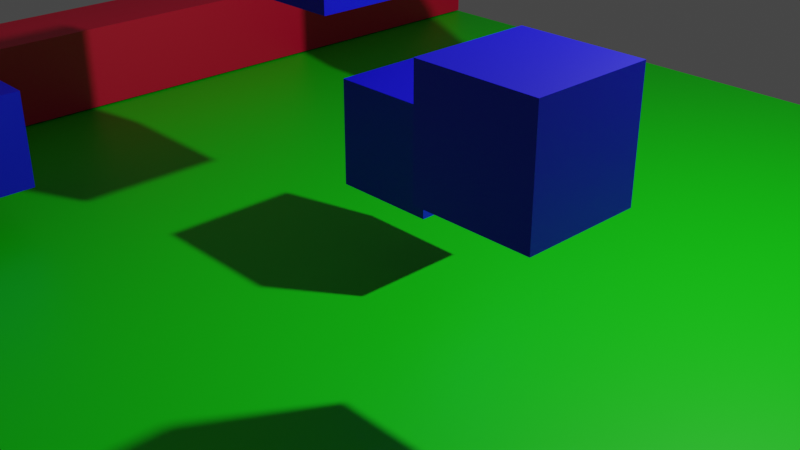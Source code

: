 # Source: cubeLog.blend  (saved by Blender 2.93.21; exported with 4.5.12 LTS)
import bpy
from mathutils import Matrix  # noqa: F401  (used for matrix-valued properties, if any)

bpy.ops.wm.read_factory_settings(use_empty=True)
scene = bpy.context.scene
scene.name = 'Scene'

# ---- collections
col_collection = bpy.data.collections.new('Collection'); scene.collection.children.link(col_collection)

# ---- materials (node trees are filled in below, after node groups)
mat_material_001 = bpy.data.materials.new('Material.001')
mat_material_001.use_transparent_shadow = False
mat_material_002 = bpy.data.materials.new('Material.002')
mat_material_002.use_transparent_shadow = False
mat_material_006 = bpy.data.materials.new('Material.006')
mat_material_006.use_transparent_shadow = False
mat_material_008 = bpy.data.materials.new('Material.008')
mat_material_008.use_transparent_shadow = False
mat_material_009 = bpy.data.materials.new('Material.009')
mat_material_009.use_transparent_shadow = False
mat_material_010 = bpy.data.materials.new('Material.010')
mat_material_010.use_transparent_shadow = False
mat_material_011 = bpy.data.materials.new('Material.011')
mat_material_011.use_transparent_shadow = False

# ---- material node trees
mat_material_001.use_nodes = True; mat_material_001.node_tree.nodes.clear()
_N = mat_material_001.node_tree.nodes; _L = mat_material_001.node_tree.links
n0 = _N.new('ShaderNodeBsdfPrincipled'); n0.name = 'Principled BSDF'; n0.location = (10, 300)
n0.distribution = 'GGX'
n0.subsurface_method = 'BURLEY'
n0.inputs[0].default_value = (0.0006332, 0.8, 0.0, 1.0)
n0.inputs[3].default_value = 1.45
n0.inputs[27].default_value = (0.0, 0.0, 0.0, 1.0)
n0.inputs[28].default_value = 1.0
n1 = _N.new('ShaderNodeOutputMaterial'); n1.name = 'Material Output'; n1.location = (300, 300)
_L.new(n0.outputs[0], n1.inputs[0])
n1.is_active_output = True
mat_material_002.use_nodes = True; mat_material_002.node_tree.nodes.clear()
_N = mat_material_002.node_tree.nodes; _L = mat_material_002.node_tree.links
n0 = _N.new('ShaderNodeBsdfPrincipled'); n0.name = 'Principled BSDF'; n0.location = (10, 300)
n0.distribution = 'GGX'
n0.subsurface_method = 'BURLEY'
n0.inputs[0].default_value = (0.8, 0.0, 0.04857, 1.0)
n0.inputs[3].default_value = 1.45
n0.inputs[27].default_value = (0.0, 0.0, 0.0, 1.0)
n0.inputs[28].default_value = 1.0
n1 = _N.new('ShaderNodeOutputMaterial'); n1.name = 'Material Output'; n1.location = (300, 300)
_L.new(n0.outputs[0], n1.inputs[0])
n1.is_active_output = True
mat_material_006.use_nodes = True; mat_material_006.node_tree.nodes.clear()
_N = mat_material_006.node_tree.nodes; _L = mat_material_006.node_tree.links
n0 = _N.new('ShaderNodeBsdfPrincipled'); n0.name = 'Principled BSDF'; n0.location = (10, 300)
n0.distribution = 'GGX'
n0.subsurface_method = 'BURLEY'
n0.inputs[0].default_value = (0.002254, 0.0, 0.8, 1.0)
n0.inputs[3].default_value = 1.45
n0.inputs[27].default_value = (0.0, 0.0, 0.0, 1.0)
n0.inputs[28].default_value = 1.0
n1 = _N.new('ShaderNodeOutputMaterial'); n1.name = 'Material Output'; n1.location = (300, 300)
_L.new(n0.outputs[0], n1.inputs[0])
n1.is_active_output = True
mat_material_008.use_nodes = True; mat_material_008.node_tree.nodes.clear()
_N = mat_material_008.node_tree.nodes; _L = mat_material_008.node_tree.links
n0 = _N.new('ShaderNodeBsdfPrincipled'); n0.name = 'Principled BSDF'; n0.location = (10, 300)
n0.distribution = 'GGX'
n0.subsurface_method = 'BURLEY'
n0.inputs[0].default_value = (0.002254, 0.0, 0.8, 1.0)
n0.inputs[3].default_value = 1.45
n0.inputs[27].default_value = (0.0, 0.0, 0.0, 1.0)
n0.inputs[28].default_value = 1.0
n1 = _N.new('ShaderNodeOutputMaterial'); n1.name = 'Material Output'; n1.location = (300, 300)
_L.new(n0.outputs[0], n1.inputs[0])
n1.is_active_output = True
mat_material_009.use_nodes = True; mat_material_009.node_tree.nodes.clear()
_N = mat_material_009.node_tree.nodes; _L = mat_material_009.node_tree.links
n0 = _N.new('ShaderNodeBsdfPrincipled'); n0.name = 'Principled BSDF'; n0.location = (10, 300)
n0.distribution = 'GGX'
n0.subsurface_method = 'BURLEY'
n0.inputs[0].default_value = (0.002254, 0.0, 0.8, 1.0)
n0.inputs[3].default_value = 1.45
n0.inputs[27].default_value = (0.0, 0.0, 0.0, 1.0)
n0.inputs[28].default_value = 1.0
n1 = _N.new('ShaderNodeOutputMaterial'); n1.name = 'Material Output'; n1.location = (300, 300)
_L.new(n0.outputs[0], n1.inputs[0])
n1.is_active_output = True
mat_material_010.use_nodes = True; mat_material_010.node_tree.nodes.clear()
_N = mat_material_010.node_tree.nodes; _L = mat_material_010.node_tree.links
n0 = _N.new('ShaderNodeBsdfPrincipled'); n0.name = 'Principled BSDF'; n0.location = (10, 300)
n0.distribution = 'GGX'
n0.subsurface_method = 'BURLEY'
n0.inputs[0].default_value = (0.002254, 0.0, 0.8, 1.0)
n0.inputs[3].default_value = 1.45
n0.inputs[27].default_value = (0.0, 0.0, 0.0, 1.0)
n0.inputs[28].default_value = 1.0
n1 = _N.new('ShaderNodeOutputMaterial'); n1.name = 'Material Output'; n1.location = (300, 300)
_L.new(n0.outputs[0], n1.inputs[0])
n1.is_active_output = True
mat_material_011.use_nodes = True; mat_material_011.node_tree.nodes.clear()
_N = mat_material_011.node_tree.nodes; _L = mat_material_011.node_tree.links
n0 = _N.new('ShaderNodeBsdfPrincipled'); n0.name = 'Principled BSDF'; n0.location = (10, 300)
n0.distribution = 'GGX'
n0.subsurface_method = 'BURLEY'
n0.inputs[0].default_value = (0.002254, 0.0, 0.8, 1.0)
n0.inputs[3].default_value = 1.45
n0.inputs[27].default_value = (0.0, 0.0, 0.0, 1.0)
n0.inputs[28].default_value = 1.0
n1 = _N.new('ShaderNodeOutputMaterial'); n1.name = 'Material Output'; n1.location = (300, 300)
_L.new(n0.outputs[0], n1.inputs[0])
n1.is_active_output = True

# ---- world
world_world = bpy.data.worlds.new('World'); scene.world = world_world
world_world.use_nodes = True; world_world.node_tree.nodes.clear()
_N = world_world.node_tree.nodes; _L = world_world.node_tree.links
n0 = _N.new('ShaderNodeOutputWorld'); n0.name = 'World Output'; n0.location = (300, 300)
n1 = _N.new('ShaderNodeBackground'); n1.name = 'Background'; n1.location = (10, 300)
n1.inputs[0].default_value = (0.05088, 0.05088, 0.05088, 1.0)
_L.new(n1.outputs[0], n0.inputs[0])
n0.is_active_output = True
world_world.color = (0.05088, 0.05088, 0.05088)
world_world.use_sun_shadow = False
world_world.sun_shadow_jitter_overblur = 0.0

# ---- cameras
cam_camera = bpy.data.cameras.new('Camera')
cam_camera.clip_end = 100.0
cam_camera.ortho_scale = 7.314

# ---- lights
light_light = bpy.data.lights.new('Light', 'POINT')
light_light.transmission_factor = 0.0
light_light.energy = 1000.0
light_light.shadow_soft_size = 0.1
light_light.shadow_maximum_resolution = 0.006
light_light.use_absolute_resolution = True

# ---- meshes
me_plane = bpy.data.meshes.new('Plane')
me_plane.from_pydata([(-1.0, -1.0, 0.0), (1.0, -1.0, 0.0), (-1.0, 1.0, 0.0), (1.0, 1.0, 0.0)], [], [(0, 1, 3, 2)])
_uv = me_plane.uv_layers.new(name='UVMap')
_uv.uv.foreach_set('vector', [0.0, 0.0, 1.0, 0.0, 1.0, 1.0, 0.0, 1.0])
me_plane.materials.append(mat_material_001)
me_plane.use_remesh_fix_poles = True
me_plane.use_remesh_preserve_attributes = False
me_plane.update()
me_cube_001 = bpy.data.meshes.new('Cube.001')
me_cube_001.from_pydata([(-1.0, -1.0, -1.0), (-1.0, -1.0, 1.0), (-1.0, 1.0, -1.0), (-1.0, 1.0, 1.0), (1.0, -1.0, -1.0), (1.0, -1.0, 1.0), (1.0, 1.0, -1.0), (1.0, 1.0, 1.0)], [], [(0, 1, 3, 2), (2, 3, 7, 6), (6, 7, 5, 4), (4, 5, 1, 0), (2, 6, 4, 0), (7, 3, 1, 5)])
_uv = me_cube_001.uv_layers.new(name='UVMap')
_uv.uv.foreach_set('vector', [0.375, 0.0, 0.625, 0.0, 0.625, 0.25, 0.375, 0.25, 0.375, 0.25, 0.625, 0.25, 0.625, 0.5, 0.375, 0.5, 0.375, 0.5, 0.625, 0.5, 0.625, 0.75, 0.375, 0.75, 0.375, 0.75, 0.625, 0.75, 0.625, 1.0, 0.375, 1.0, 0.125, 0.5, 0.375, 0.5, 0.375, 0.75, 0.125, 0.75, 0.625, 0.5, 0.875, 0.5, 0.875, 0.75, 0.625, 0.75])
me_cube_001.materials.append(mat_material_002)
me_cube_001.use_remesh_fix_poles = True
me_cube_001.use_remesh_preserve_attributes = False
me_cube_001.update()
me_cube_005 = bpy.data.meshes.new('Cube.005')
me_cube_005.from_pydata([(-1.0, -1.0, -1.0), (-1.0, -1.0, 1.0), (-1.0, 1.0, -1.0), (-1.0, 1.0, 1.0), (1.0, -1.0, -1.0), (1.0, -1.0, 1.0), (1.0, 1.0, -1.0), (1.0, 1.0, 1.0)], [], [(0, 1, 3, 2), (2, 3, 7, 6), (6, 7, 5, 4), (4, 5, 1, 0), (2, 6, 4, 0), (7, 3, 1, 5)])
_uv = me_cube_005.uv_layers.new(name='UVMap')
_uv.uv.foreach_set('vector', [0.375, 0.0, 0.625, 0.0, 0.625, 0.25, 0.375, 0.25, 0.375, 0.25, 0.625, 0.25, 0.625, 0.5, 0.375, 0.5, 0.375, 0.5, 0.625, 0.5, 0.625, 0.75, 0.375, 0.75, 0.375, 0.75, 0.625, 0.75, 0.625, 1.0, 0.375, 1.0, 0.125, 0.5, 0.375, 0.5, 0.375, 0.75, 0.125, 0.75, 0.625, 0.5, 0.875, 0.5, 0.875, 0.75, 0.625, 0.75])
me_cube_005.materials.append(mat_material_006)
me_cube_005.use_remesh_fix_poles = True
me_cube_005.use_remesh_preserve_attributes = False
me_cube_005.update()
me_cube_007 = bpy.data.meshes.new('Cube.007')
me_cube_007.from_pydata([(-1.0, -1.0, -1.0), (-1.0, -1.0, 1.0), (-1.0, 1.0, -1.0), (-1.0, 1.0, 1.0), (1.0, -1.0, -1.0), (1.0, -1.0, 1.0), (1.0, 1.0, -1.0), (1.0, 1.0, 1.0)], [], [(0, 1, 3, 2), (2, 3, 7, 6), (6, 7, 5, 4), (4, 5, 1, 0), (2, 6, 4, 0), (7, 3, 1, 5)])
_uv = me_cube_007.uv_layers.new(name='UVMap')
_uv.uv.foreach_set('vector', [0.375, 0.0, 0.625, 0.0, 0.625, 0.25, 0.375, 0.25, 0.375, 0.25, 0.625, 0.25, 0.625, 0.5, 0.375, 0.5, 0.375, 0.5, 0.625, 0.5, 0.625, 0.75, 0.375, 0.75, 0.375, 0.75, 0.625, 0.75, 0.625, 1.0, 0.375, 1.0, 0.125, 0.5, 0.375, 0.5, 0.375, 0.75, 0.125, 0.75, 0.625, 0.5, 0.875, 0.5, 0.875, 0.75, 0.625, 0.75])
me_cube_007.materials.append(mat_material_008)
me_cube_007.use_remesh_fix_poles = True
me_cube_007.use_remesh_preserve_attributes = False
me_cube_007.update()
me_cube_008 = bpy.data.meshes.new('Cube.008')
me_cube_008.from_pydata([(-1.0, -1.0, -1.0), (-1.0, -1.0, 1.0), (-1.0, 1.0, -1.0), (-1.0, 1.0, 1.0), (1.0, -1.0, -1.0), (1.0, -1.0, 1.0), (1.0, 1.0, -1.0), (1.0, 1.0, 1.0)], [], [(0, 1, 3, 2), (2, 3, 7, 6), (6, 7, 5, 4), (4, 5, 1, 0), (2, 6, 4, 0), (7, 3, 1, 5)])
_uv = me_cube_008.uv_layers.new(name='UVMap')
_uv.uv.foreach_set('vector', [0.375, 0.0, 0.625, 0.0, 0.625, 0.25, 0.375, 0.25, 0.375, 0.25, 0.625, 0.25, 0.625, 0.5, 0.375, 0.5, 0.375, 0.5, 0.625, 0.5, 0.625, 0.75, 0.375, 0.75, 0.375, 0.75, 0.625, 0.75, 0.625, 1.0, 0.375, 1.0, 0.125, 0.5, 0.375, 0.5, 0.375, 0.75, 0.125, 0.75, 0.625, 0.5, 0.875, 0.5, 0.875, 0.75, 0.625, 0.75])
me_cube_008.materials.append(mat_material_009)
me_cube_008.use_remesh_fix_poles = True
me_cube_008.use_remesh_preserve_attributes = False
me_cube_008.update()
me_cube_009 = bpy.data.meshes.new('Cube.009')
me_cube_009.from_pydata([(-1.0, -1.0, -1.0), (-1.0, -1.0, 1.0), (-1.0, 1.0, -1.0), (-1.0, 1.0, 1.0), (1.0, -1.0, -1.0), (1.0, -1.0, 1.0), (1.0, 1.0, -1.0), (1.0, 1.0, 1.0)], [], [(0, 1, 3, 2), (2, 3, 7, 6), (6, 7, 5, 4), (4, 5, 1, 0), (2, 6, 4, 0), (7, 3, 1, 5)])
_uv = me_cube_009.uv_layers.new(name='UVMap')
_uv.uv.foreach_set('vector', [0.375, 0.0, 0.625, 0.0, 0.625, 0.25, 0.375, 0.25, 0.375, 0.25, 0.625, 0.25, 0.625, 0.5, 0.375, 0.5, 0.375, 0.5, 0.625, 0.5, 0.625, 0.75, 0.375, 0.75, 0.375, 0.75, 0.625, 0.75, 0.625, 1.0, 0.375, 1.0, 0.125, 0.5, 0.375, 0.5, 0.375, 0.75, 0.125, 0.75, 0.625, 0.5, 0.875, 0.5, 0.875, 0.75, 0.625, 0.75])
me_cube_009.materials.append(mat_material_010)
me_cube_009.use_remesh_fix_poles = True
me_cube_009.use_remesh_preserve_attributes = False
me_cube_009.update()
me_cube_010 = bpy.data.meshes.new('Cube.010')
me_cube_010.from_pydata([(-1.0, -1.0, -1.0), (-1.0, -1.0, 1.0), (-1.0, 1.0, -1.0), (-1.0, 1.0, 1.0), (1.0, -1.0, -1.0), (1.0, -1.0, 1.0), (1.0, 1.0, -1.0), (1.0, 1.0, 1.0)], [], [(0, 1, 3, 2), (2, 3, 7, 6), (6, 7, 5, 4), (4, 5, 1, 0), (2, 6, 4, 0), (7, 3, 1, 5)])
_uv = me_cube_010.uv_layers.new(name='UVMap')
_uv.uv.foreach_set('vector', [0.375, 0.0, 0.625, 0.0, 0.625, 0.25, 0.375, 0.25, 0.375, 0.25, 0.625, 0.25, 0.625, 0.5, 0.375, 0.5, 0.375, 0.5, 0.625, 0.5, 0.625, 0.75, 0.375, 0.75, 0.375, 0.75, 0.625, 0.75, 0.625, 1.0, 0.375, 1.0, 0.125, 0.5, 0.375, 0.5, 0.375, 0.75, 0.125, 0.75, 0.625, 0.5, 0.875, 0.5, 0.875, 0.75, 0.625, 0.75])
me_cube_010.materials.append(mat_material_011)
me_cube_010.use_remesh_fix_poles = True
me_cube_010.use_remesh_preserve_attributes = False
me_cube_010.update()

# ---- objects
ob_light = bpy.data.objects.new('Light', light_light)
ob_camera = bpy.data.objects.new('Camera', cam_camera)
ob_plane = bpy.data.objects.new('Plane', me_plane)
ob_cube = bpy.data.objects.new('Cube', me_cube_001)
ob_cube_004 = bpy.data.objects.new('Cube.004', me_cube_005)
ob_cube_001 = bpy.data.objects.new('Cube.001', me_cube_007)
ob_cube_002 = bpy.data.objects.new('Cube.002', me_cube_008)
ob_cube_003 = bpy.data.objects.new('Cube.003', me_cube_009)
ob_cube_005 = bpy.data.objects.new('Cube.005', me_cube_010)

# ---- transforms, parenting, visibility, modifiers, constraints
ob_light.location = (4.076, 1.005, 5.904)
ob_light.rotation_euler = (0.6503, 0.05522, 1.866)
ob_light.lock_rotations_4d = False
ob_light.empty_display_type = 'ARROWS'
ob_light.color = (0.0, 0.0, 0.0, 0.0)
ob_light.lineart.crease_threshold = 0.0
ob_camera.location = (7.359, -6.926, 4.958)
ob_camera.rotation_euler = (1.109, 0.0, 0.8149)
ob_camera.lock_rotations_4d = False
ob_camera.empty_display_type = 'ARROWS'
ob_camera.color = (0.0, 0.0, 0.0, 0.0)
ob_camera.display_type = 'WIRE'
ob_camera.lineart.crease_threshold = 0.0
ob_plane.location = (0.0, 0.0, 0.0)
ob_plane.scale = (6.0, 6.0, 6.0)
ob_cube.location = (-5.445, 0.0, 0.5193)
ob_cube.scale = (0.5, 5.983, 0.5)
ob_cube_004.location = (-0.4826, -0.4083, 2.776)
ob_cube_004.scale = (0.5, 0.5, 0.5)
ob_cube_001.location = (-0.4826, 2.487, 2.776)
ob_cube_001.scale = (0.5, 0.5, 0.5)
ob_cube_002.location = (0.8521, -0.4936, 1.31)
ob_cube_002.scale = (0.5, 0.5, 0.5)
ob_cube_003.location = (3.159, -1.881, 2.349)
ob_cube_003.scale = (0.5, 0.5, 0.5)
ob_cube_005.location = (-2.854, -3.207, 0.9168)
ob_cube_005.scale = (0.5, 0.5, 0.5)

# ---- collection membership
col_collection.objects.link(ob_light)
col_collection.objects.link(ob_camera)
col_collection.objects.link(ob_plane)
col_collection.objects.link(ob_cube)
col_collection.objects.link(ob_cube_004)
col_collection.objects.link(ob_cube_001)
col_collection.objects.link(ob_cube_002)
col_collection.objects.link(ob_cube_003)
col_collection.objects.link(ob_cube_005)

# ---- scene / render settings (as saved in the file)
scene.camera = ob_camera
scene.frame_start = 1; scene.frame_end = 130; scene.frame_set(1)
scene.render.engine = 'BLENDER_EEVEE_NEXT'
scene.cycles.use_denoising = False
scene.cycles.samples = 128
scene.cycles.sampling_pattern = 'TABULATED_SOBOL'
scene.cycles.use_adaptive_sampling = False
scene.cycles.use_light_tree = False
scene.view_settings.view_transform = 'Filmic'
bpy.context.view_layer.update()
